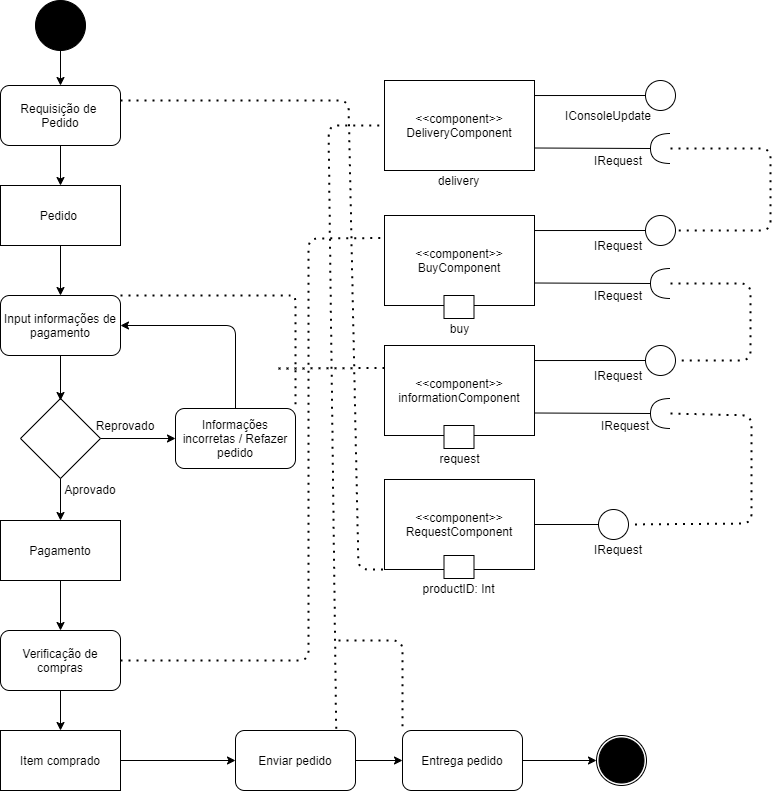

The diagram above was exported from draw.io. Its source (the exported page's mxGraphModel, read from the mxfile embedded in the PNG):
<mxGraphModel dx="1673" dy="899" grid="1" gridSize="10" guides="1" tooltips="1" connect="1" arrows="1" fold="1" page="1" pageScale="1" pageWidth="827" pageHeight="1169" math="0" shadow="0">
  <root>
    <mxCell id="0" />
    <mxCell id="1" parent="0" />
    <mxCell id="6tZcQdgiMkNXol2zfrHM-17" value="&lt;span&gt;&amp;lt;&amp;lt;component&amp;gt;&amp;gt;&lt;/span&gt;&lt;br&gt;&lt;span&gt;informationComponent&lt;/span&gt;" style="rounded=0;whiteSpace=wrap;html=1;" vertex="1" parent="1">
      <mxGeometry x="416" y="425" width="150" height="90" as="geometry" />
    </mxCell>
    <mxCell id="6tZcQdgiMkNXol2zfrHM-18" value="" style="endArrow=none;html=1;exitX=1;exitY=0.75;exitDx=0;exitDy=0;entryX=1;entryY=0.5;entryDx=0;entryDy=0;entryPerimeter=0;" edge="1" parent="1" source="6tZcQdgiMkNXol2zfrHM-17" target="6tZcQdgiMkNXol2zfrHM-85">
      <mxGeometry width="50" height="50" relative="1" as="geometry">
        <mxPoint x="556" y="515" as="sourcePoint" />
        <mxPoint x="681" y="490" as="targetPoint" />
      </mxGeometry>
    </mxCell>
    <mxCell id="6tZcQdgiMkNXol2zfrHM-19" value="" style="endArrow=none;html=1;exitX=1;exitY=0.167;exitDx=0;exitDy=0;entryX=0;entryY=0.5;entryDx=0;entryDy=0;exitPerimeter=0;" edge="1" parent="1" source="6tZcQdgiMkNXol2zfrHM-17" target="6tZcQdgiMkNXol2zfrHM-87">
      <mxGeometry width="50" height="50" relative="1" as="geometry">
        <mxPoint x="546" y="445" as="sourcePoint" />
        <mxPoint x="625" y="440" as="targetPoint" />
      </mxGeometry>
    </mxCell>
    <mxCell id="6tZcQdgiMkNXol2zfrHM-26" value="&amp;lt;&amp;lt;component&amp;gt;&amp;gt;&lt;br&gt;RequestComponent" style="rounded=0;whiteSpace=wrap;html=1;" vertex="1" parent="1">
      <mxGeometry x="416" y="559" width="150" height="90" as="geometry" />
    </mxCell>
    <mxCell id="6tZcQdgiMkNXol2zfrHM-27" value="" style="endArrow=none;html=1;exitX=1;exitY=0.5;exitDx=0;exitDy=0;entryX=0;entryY=0.5;entryDx=0;entryDy=0;" edge="1" parent="1" source="6tZcQdgiMkNXol2zfrHM-26" target="6tZcQdgiMkNXol2zfrHM-83">
      <mxGeometry width="50" height="50" relative="1" as="geometry">
        <mxPoint x="556" y="649" as="sourcePoint" />
        <mxPoint x="630" y="604" as="targetPoint" />
      </mxGeometry>
    </mxCell>
    <mxCell id="6tZcQdgiMkNXol2zfrHM-56" value="" style="endArrow=none;dashed=1;html=1;dashPattern=1 3;strokeWidth=2;exitX=0;exitY=0.5;exitDx=0;exitDy=0;entryX=1;entryY=0.5;entryDx=0;entryDy=0;exitPerimeter=0;" edge="1" parent="1" source="6tZcQdgiMkNXol2zfrHM-85" target="6tZcQdgiMkNXol2zfrHM-83">
      <mxGeometry width="50" height="50" relative="1" as="geometry">
        <mxPoint x="711" y="490" as="sourcePoint" />
        <mxPoint x="650" y="603.9300699300697" as="targetPoint" />
        <Array as="points">
          <mxPoint x="783" y="495" />
          <mxPoint x="783" y="603" />
        </Array>
      </mxGeometry>
    </mxCell>
    <mxCell id="6tZcQdgiMkNXol2zfrHM-60" value="" style="rounded=0;whiteSpace=wrap;html=1;" vertex="1" parent="1">
      <mxGeometry x="475.5" y="505" width="30" height="23" as="geometry" />
    </mxCell>
    <mxCell id="6tZcQdgiMkNXol2zfrHM-78" value="IRequest" style="text;html=1;strokeColor=none;fillColor=none;align=center;verticalAlign=middle;whiteSpace=wrap;rounded=0;" vertex="1" parent="1">
      <mxGeometry x="630" y="619" width="40" height="20" as="geometry" />
    </mxCell>
    <mxCell id="6tZcQdgiMkNXol2zfrHM-79" value="" style="rounded=0;whiteSpace=wrap;html=1;" vertex="1" parent="1">
      <mxGeometry x="475.5" y="635" width="30" height="23" as="geometry" />
    </mxCell>
    <mxCell id="6tZcQdgiMkNXol2zfrHM-80" value="productID: Int" style="text;html=1;strokeColor=none;fillColor=none;align=center;verticalAlign=middle;whiteSpace=wrap;rounded=0;" vertex="1" parent="1">
      <mxGeometry x="445" y="658" width="91" height="20" as="geometry" />
    </mxCell>
    <mxCell id="6tZcQdgiMkNXol2zfrHM-83" value="" style="ellipse;whiteSpace=wrap;html=1;aspect=fixed;" vertex="1" parent="1">
      <mxGeometry x="630" y="589" width="30" height="30" as="geometry" />
    </mxCell>
    <mxCell id="6tZcQdgiMkNXol2zfrHM-84" value="request" style="text;html=1;strokeColor=none;fillColor=none;align=center;verticalAlign=middle;whiteSpace=wrap;rounded=0;" vertex="1" parent="1">
      <mxGeometry x="445.5" y="528" width="91" height="20" as="geometry" />
    </mxCell>
    <mxCell id="6tZcQdgiMkNXol2zfrHM-85" value="" style="shape=requiredInterface;html=1;verticalLabelPosition=bottom;rotation=-180;" vertex="1" parent="1">
      <mxGeometry x="682" y="478" width="20" height="30" as="geometry" />
    </mxCell>
    <mxCell id="6tZcQdgiMkNXol2zfrHM-87" value="" style="ellipse;whiteSpace=wrap;html=1;aspect=fixed;" vertex="1" parent="1">
      <mxGeometry x="677" y="425" width="30" height="30" as="geometry" />
    </mxCell>
    <mxCell id="6tZcQdgiMkNXol2zfrHM-88" value="&lt;span&gt;&amp;lt;&amp;lt;component&amp;gt;&amp;gt;&lt;/span&gt;&lt;br&gt;&lt;span&gt;BuyComponent&lt;/span&gt;" style="rounded=0;whiteSpace=wrap;html=1;" vertex="1" parent="1">
      <mxGeometry x="416" y="295" width="150" height="90" as="geometry" />
    </mxCell>
    <mxCell id="6tZcQdgiMkNXol2zfrHM-89" value="" style="endArrow=none;html=1;exitX=1;exitY=0.75;exitDx=0;exitDy=0;entryX=1;entryY=0.5;entryDx=0;entryDy=0;entryPerimeter=0;" edge="1" parent="1" source="6tZcQdgiMkNXol2zfrHM-88" target="6tZcQdgiMkNXol2zfrHM-95">
      <mxGeometry width="50" height="50" relative="1" as="geometry">
        <mxPoint x="556" y="385" as="sourcePoint" />
        <mxPoint x="681" y="360" as="targetPoint" />
      </mxGeometry>
    </mxCell>
    <mxCell id="6tZcQdgiMkNXol2zfrHM-90" value="" style="endArrow=none;html=1;exitX=1;exitY=0.167;exitDx=0;exitDy=0;entryX=0;entryY=0.5;entryDx=0;entryDy=0;exitPerimeter=0;" edge="1" parent="1" source="6tZcQdgiMkNXol2zfrHM-88" target="6tZcQdgiMkNXol2zfrHM-96">
      <mxGeometry width="50" height="50" relative="1" as="geometry">
        <mxPoint x="546" y="315" as="sourcePoint" />
        <mxPoint x="625" y="310" as="targetPoint" />
      </mxGeometry>
    </mxCell>
    <mxCell id="6tZcQdgiMkNXol2zfrHM-91" value="" style="rounded=0;whiteSpace=wrap;html=1;" vertex="1" parent="1">
      <mxGeometry x="475.5" y="375" width="30" height="23" as="geometry" />
    </mxCell>
    <mxCell id="6tZcQdgiMkNXol2zfrHM-94" value="buy" style="text;html=1;strokeColor=none;fillColor=none;align=center;verticalAlign=middle;whiteSpace=wrap;rounded=0;" vertex="1" parent="1">
      <mxGeometry x="445.5" y="398" width="91" height="20" as="geometry" />
    </mxCell>
    <mxCell id="6tZcQdgiMkNXol2zfrHM-95" value="" style="shape=requiredInterface;html=1;verticalLabelPosition=bottom;rotation=-180;" vertex="1" parent="1">
      <mxGeometry x="682" y="348" width="20" height="30" as="geometry" />
    </mxCell>
    <mxCell id="6tZcQdgiMkNXol2zfrHM-96" value="" style="ellipse;whiteSpace=wrap;html=1;aspect=fixed;" vertex="1" parent="1">
      <mxGeometry x="677" y="295" width="30" height="30" as="geometry" />
    </mxCell>
    <mxCell id="6tZcQdgiMkNXol2zfrHM-97" value="&lt;span&gt;&amp;lt;&amp;lt;component&amp;gt;&amp;gt;&lt;/span&gt;&lt;br&gt;&lt;span&gt;DeliveryComponent&lt;/span&gt;" style="rounded=0;whiteSpace=wrap;html=1;" vertex="1" parent="1">
      <mxGeometry x="416" y="160" width="150" height="90" as="geometry" />
    </mxCell>
    <mxCell id="6tZcQdgiMkNXol2zfrHM-98" value="" style="endArrow=none;html=1;exitX=1;exitY=0.75;exitDx=0;exitDy=0;entryX=1;entryY=0.5;entryDx=0;entryDy=0;entryPerimeter=0;" edge="1" parent="1" source="6tZcQdgiMkNXol2zfrHM-97" target="6tZcQdgiMkNXol2zfrHM-104">
      <mxGeometry width="50" height="50" relative="1" as="geometry">
        <mxPoint x="556" y="250" as="sourcePoint" />
        <mxPoint x="681" y="225" as="targetPoint" />
      </mxGeometry>
    </mxCell>
    <mxCell id="6tZcQdgiMkNXol2zfrHM-99" value="" style="endArrow=none;html=1;exitX=1;exitY=0.167;exitDx=0;exitDy=0;entryX=0;entryY=0.5;entryDx=0;entryDy=0;exitPerimeter=0;" edge="1" parent="1" source="6tZcQdgiMkNXol2zfrHM-97" target="6tZcQdgiMkNXol2zfrHM-105">
      <mxGeometry width="50" height="50" relative="1" as="geometry">
        <mxPoint x="546" y="180" as="sourcePoint" />
        <mxPoint x="625" y="175" as="targetPoint" />
      </mxGeometry>
    </mxCell>
    <mxCell id="6tZcQdgiMkNXol2zfrHM-101" value="IConsoleUpdate" style="text;html=1;strokeColor=none;fillColor=none;align=center;verticalAlign=middle;whiteSpace=wrap;rounded=0;" vertex="1" parent="1">
      <mxGeometry x="620" y="185" width="40" height="20" as="geometry" />
    </mxCell>
    <mxCell id="6tZcQdgiMkNXol2zfrHM-104" value="" style="shape=requiredInterface;html=1;verticalLabelPosition=bottom;rotation=-180;" vertex="1" parent="1">
      <mxGeometry x="682" y="213" width="20" height="30" as="geometry" />
    </mxCell>
    <mxCell id="6tZcQdgiMkNXol2zfrHM-105" value="" style="ellipse;whiteSpace=wrap;html=1;aspect=fixed;" vertex="1" parent="1">
      <mxGeometry x="677" y="160" width="30" height="30" as="geometry" />
    </mxCell>
    <mxCell id="6tZcQdgiMkNXol2zfrHM-107" value="" style="endArrow=none;dashed=1;html=1;dashPattern=1 3;strokeWidth=2;exitX=0;exitY=0.5;exitDx=0;exitDy=0;entryX=1;entryY=0.5;entryDx=0;entryDy=0;exitPerimeter=0;" edge="1" parent="1" source="6tZcQdgiMkNXol2zfrHM-95" target="6tZcQdgiMkNXol2zfrHM-87">
      <mxGeometry width="50" height="50" relative="1" as="geometry">
        <mxPoint x="754" y="325" as="sourcePoint" />
        <mxPoint x="712.0000000000136" y="436" as="targetPoint" />
        <Array as="points">
          <mxPoint x="782" y="363" />
          <mxPoint x="782" y="440" />
        </Array>
      </mxGeometry>
    </mxCell>
    <mxCell id="6tZcQdgiMkNXol2zfrHM-108" value="" style="endArrow=none;dashed=1;html=1;dashPattern=1 3;strokeWidth=2;exitX=0;exitY=0.5;exitDx=0;exitDy=0;entryX=1;entryY=0.5;entryDx=0;entryDy=0;exitPerimeter=0;" edge="1" parent="1" source="6tZcQdgiMkNXol2zfrHM-104" target="6tZcQdgiMkNXol2zfrHM-96">
      <mxGeometry width="50" height="50" relative="1" as="geometry">
        <mxPoint x="722" y="235" as="sourcePoint" />
        <mxPoint x="727" y="312" as="targetPoint" />
        <Array as="points">
          <mxPoint x="802" y="228" />
          <mxPoint x="802" y="310" />
        </Array>
      </mxGeometry>
    </mxCell>
    <mxCell id="6tZcQdgiMkNXol2zfrHM-109" value="delivery" style="text;html=1;strokeColor=none;fillColor=none;align=center;verticalAlign=middle;whiteSpace=wrap;rounded=0;" vertex="1" parent="1">
      <mxGeometry x="445" y="250" width="91" height="20" as="geometry" />
    </mxCell>
    <mxCell id="6tZcQdgiMkNXol2zfrHM-110" value="IRequest" style="text;html=1;strokeColor=none;fillColor=none;align=center;verticalAlign=middle;whiteSpace=wrap;rounded=0;" vertex="1" parent="1">
      <mxGeometry x="637" y="495" width="40" height="20" as="geometry" />
    </mxCell>
    <mxCell id="6tZcQdgiMkNXol2zfrHM-111" value="IRequest" style="text;html=1;strokeColor=none;fillColor=none;align=center;verticalAlign=middle;whiteSpace=wrap;rounded=0;" vertex="1" parent="1">
      <mxGeometry x="630" y="445" width="40" height="20" as="geometry" />
    </mxCell>
    <mxCell id="6tZcQdgiMkNXol2zfrHM-112" value="IRequest" style="text;html=1;strokeColor=none;fillColor=none;align=center;verticalAlign=middle;whiteSpace=wrap;rounded=0;" vertex="1" parent="1">
      <mxGeometry x="630" y="365" width="40" height="20" as="geometry" />
    </mxCell>
    <mxCell id="6tZcQdgiMkNXol2zfrHM-113" value="IRequest" style="text;html=1;strokeColor=none;fillColor=none;align=center;verticalAlign=middle;whiteSpace=wrap;rounded=0;" vertex="1" parent="1">
      <mxGeometry x="630" y="315" width="40" height="20" as="geometry" />
    </mxCell>
    <mxCell id="6tZcQdgiMkNXol2zfrHM-114" value="IRequest" style="text;html=1;strokeColor=none;fillColor=none;align=center;verticalAlign=middle;whiteSpace=wrap;rounded=0;" vertex="1" parent="1">
      <mxGeometry x="630" y="230" width="40" height="20" as="geometry" />
    </mxCell>
    <mxCell id="6tZcQdgiMkNXol2zfrHM-115" value="" style="ellipse;whiteSpace=wrap;html=1;aspect=fixed;shadow=0;strokeColor=#000000;fillColor=#000000;" vertex="1" parent="1">
      <mxGeometry x="67" y="80" width="50" height="50" as="geometry" />
    </mxCell>
    <mxCell id="6tZcQdgiMkNXol2zfrHM-116" value="Requisição de &lt;br&gt;Pedido" style="rounded=1;whiteSpace=wrap;html=1;shadow=0;strokeColor=#000000;fillColor=#FFFFFF;" vertex="1" parent="1">
      <mxGeometry x="32" y="165" width="120" height="60" as="geometry" />
    </mxCell>
    <mxCell id="6tZcQdgiMkNXol2zfrHM-117" value="Pedido&amp;nbsp;" style="rounded=0;whiteSpace=wrap;html=1;shadow=0;strokeColor=#000000;fillColor=#FFFFFF;" vertex="1" parent="1">
      <mxGeometry x="32" y="265" width="120" height="60" as="geometry" />
    </mxCell>
    <mxCell id="6tZcQdgiMkNXol2zfrHM-118" value="Input informações de pagamento" style="rounded=1;whiteSpace=wrap;html=1;shadow=0;strokeColor=#000000;fillColor=#FFFFFF;" vertex="1" parent="1">
      <mxGeometry x="32" y="375" width="120" height="60" as="geometry" />
    </mxCell>
    <mxCell id="6tZcQdgiMkNXol2zfrHM-119" value="" style="rhombus;whiteSpace=wrap;html=1;shadow=0;strokeColor=#000000;fillColor=#FFFFFF;" vertex="1" parent="1">
      <mxGeometry x="52" y="478" width="80" height="80" as="geometry" />
    </mxCell>
    <mxCell id="6tZcQdgiMkNXol2zfrHM-121" value="Pagamento" style="rounded=0;whiteSpace=wrap;html=1;shadow=0;strokeColor=#000000;fillColor=#FFFFFF;" vertex="1" parent="1">
      <mxGeometry x="32" y="600" width="120" height="60" as="geometry" />
    </mxCell>
    <mxCell id="6tZcQdgiMkNXol2zfrHM-122" value="Informações incorretas / Refazer pedido" style="rounded=1;whiteSpace=wrap;html=1;shadow=0;strokeColor=#000000;fillColor=#FFFFFF;" vertex="1" parent="1">
      <mxGeometry x="207" y="488" width="120" height="60" as="geometry" />
    </mxCell>
    <mxCell id="6tZcQdgiMkNXol2zfrHM-123" value="Item comprado" style="rounded=0;whiteSpace=wrap;html=1;shadow=0;strokeColor=#000000;fillColor=#FFFFFF;" vertex="1" parent="1">
      <mxGeometry x="32" y="810" width="120" height="60" as="geometry" />
    </mxCell>
    <mxCell id="6tZcQdgiMkNXol2zfrHM-124" value="Verificação de&lt;br&gt;compras" style="rounded=1;whiteSpace=wrap;html=1;shadow=0;strokeColor=#000000;fillColor=#FFFFFF;" vertex="1" parent="1">
      <mxGeometry x="32" y="710" width="120" height="60" as="geometry" />
    </mxCell>
    <mxCell id="6tZcQdgiMkNXol2zfrHM-125" value="Enviar pedido" style="rounded=1;whiteSpace=wrap;html=1;shadow=0;strokeColor=#000000;fillColor=#FFFFFF;" vertex="1" parent="1">
      <mxGeometry x="267" y="810" width="120" height="60" as="geometry" />
    </mxCell>
    <mxCell id="6tZcQdgiMkNXol2zfrHM-126" value="Entrega pedido" style="rounded=1;whiteSpace=wrap;html=1;shadow=0;strokeColor=#000000;fillColor=#FFFFFF;" vertex="1" parent="1">
      <mxGeometry x="434" y="810" width="120" height="60" as="geometry" />
    </mxCell>
    <mxCell id="6tZcQdgiMkNXol2zfrHM-127" value="" style="ellipse;whiteSpace=wrap;html=1;aspect=fixed;shadow=0;strokeColor=#000000;fillColor=#FFFFFF;" vertex="1" parent="1">
      <mxGeometry x="628" y="815" width="50" height="50" as="geometry" />
    </mxCell>
    <mxCell id="6tZcQdgiMkNXol2zfrHM-128" value="" style="ellipse;whiteSpace=wrap;html=1;aspect=fixed;shadow=0;strokeColor=#000000;fillColor=#000000;" vertex="1" parent="1">
      <mxGeometry x="630.5" y="817.5" width="45" height="45" as="geometry" />
    </mxCell>
    <mxCell id="6tZcQdgiMkNXol2zfrHM-129" value="" style="endArrow=classic;html=1;exitX=0.5;exitY=1;exitDx=0;exitDy=0;" edge="1" parent="1" source="6tZcQdgiMkNXol2zfrHM-117" target="6tZcQdgiMkNXol2zfrHM-118">
      <mxGeometry width="50" height="50" relative="1" as="geometry">
        <mxPoint x="207" y="370" as="sourcePoint" />
        <mxPoint x="257" y="320" as="targetPoint" />
      </mxGeometry>
    </mxCell>
    <mxCell id="6tZcQdgiMkNXol2zfrHM-130" value="" style="endArrow=classic;html=1;exitX=0.5;exitY=1;exitDx=0;exitDy=0;entryX=0.5;entryY=0;entryDx=0;entryDy=0;" edge="1" parent="1" source="6tZcQdgiMkNXol2zfrHM-116" target="6tZcQdgiMkNXol2zfrHM-117">
      <mxGeometry width="50" height="50" relative="1" as="geometry">
        <mxPoint x="102" y="335" as="sourcePoint" />
        <mxPoint x="102" y="385" as="targetPoint" />
      </mxGeometry>
    </mxCell>
    <mxCell id="6tZcQdgiMkNXol2zfrHM-131" value="" style="endArrow=classic;html=1;exitX=0.5;exitY=1;exitDx=0;exitDy=0;entryX=0.5;entryY=0;entryDx=0;entryDy=0;" edge="1" parent="1" source="6tZcQdgiMkNXol2zfrHM-115" target="6tZcQdgiMkNXol2zfrHM-116">
      <mxGeometry width="50" height="50" relative="1" as="geometry">
        <mxPoint x="102" y="235" as="sourcePoint" />
        <mxPoint x="102" y="275" as="targetPoint" />
      </mxGeometry>
    </mxCell>
    <mxCell id="6tZcQdgiMkNXol2zfrHM-132" value="" style="endArrow=classic;html=1;exitX=0.5;exitY=1;exitDx=0;exitDy=0;" edge="1" parent="1" source="6tZcQdgiMkNXol2zfrHM-118">
      <mxGeometry width="50" height="50" relative="1" as="geometry">
        <mxPoint x="92" y="440" as="sourcePoint" />
        <mxPoint x="92" y="480" as="targetPoint" />
      </mxGeometry>
    </mxCell>
    <mxCell id="6tZcQdgiMkNXol2zfrHM-133" value="" style="endArrow=classic;html=1;exitX=1;exitY=0.5;exitDx=0;exitDy=0;entryX=0;entryY=0.5;entryDx=0;entryDy=0;" edge="1" parent="1" source="6tZcQdgiMkNXol2zfrHM-119" target="6tZcQdgiMkNXol2zfrHM-122">
      <mxGeometry width="50" height="50" relative="1" as="geometry">
        <mxPoint x="102" y="445" as="sourcePoint" />
        <mxPoint x="102" y="490" as="targetPoint" />
      </mxGeometry>
    </mxCell>
    <mxCell id="6tZcQdgiMkNXol2zfrHM-134" value="" style="endArrow=classic;html=1;exitX=0.5;exitY=0;exitDx=0;exitDy=0;entryX=1;entryY=0.5;entryDx=0;entryDy=0;" edge="1" parent="1" source="6tZcQdgiMkNXol2zfrHM-122" target="6tZcQdgiMkNXol2zfrHM-118">
      <mxGeometry width="50" height="50" relative="1" as="geometry">
        <mxPoint x="142" y="528.0000000000001" as="sourcePoint" />
        <mxPoint x="217" y="528.0000000000001" as="targetPoint" />
        <Array as="points">
          <mxPoint x="267" y="405" />
        </Array>
      </mxGeometry>
    </mxCell>
    <mxCell id="6tZcQdgiMkNXol2zfrHM-135" value="" style="endArrow=classic;html=1;exitX=0.5;exitY=1;exitDx=0;exitDy=0;entryX=0.5;entryY=0;entryDx=0;entryDy=0;" edge="1" parent="1" source="6tZcQdgiMkNXol2zfrHM-119" target="6tZcQdgiMkNXol2zfrHM-121">
      <mxGeometry width="50" height="50" relative="1" as="geometry">
        <mxPoint x="102" y="445" as="sourcePoint" />
        <mxPoint x="102" y="490" as="targetPoint" />
      </mxGeometry>
    </mxCell>
    <mxCell id="6tZcQdgiMkNXol2zfrHM-136" value="" style="endArrow=classic;html=1;exitX=0.5;exitY=1;exitDx=0;exitDy=0;entryX=0.5;entryY=0;entryDx=0;entryDy=0;" edge="1" parent="1" source="6tZcQdgiMkNXol2zfrHM-121" target="6tZcQdgiMkNXol2zfrHM-124">
      <mxGeometry width="50" height="50" relative="1" as="geometry">
        <mxPoint x="102" y="568" as="sourcePoint" />
        <mxPoint x="102" y="610" as="targetPoint" />
      </mxGeometry>
    </mxCell>
    <mxCell id="6tZcQdgiMkNXol2zfrHM-137" value="" style="endArrow=classic;html=1;exitX=0.5;exitY=1;exitDx=0;exitDy=0;entryX=0.5;entryY=0;entryDx=0;entryDy=0;" edge="1" parent="1" source="6tZcQdgiMkNXol2zfrHM-124" target="6tZcQdgiMkNXol2zfrHM-123">
      <mxGeometry width="50" height="50" relative="1" as="geometry">
        <mxPoint x="102" y="670" as="sourcePoint" />
        <mxPoint x="102" y="720" as="targetPoint" />
      </mxGeometry>
    </mxCell>
    <mxCell id="6tZcQdgiMkNXol2zfrHM-138" value="" style="endArrow=classic;html=1;exitX=1;exitY=0.5;exitDx=0;exitDy=0;entryX=0;entryY=0.5;entryDx=0;entryDy=0;" edge="1" parent="1" source="6tZcQdgiMkNXol2zfrHM-123" target="6tZcQdgiMkNXol2zfrHM-125">
      <mxGeometry width="50" height="50" relative="1" as="geometry">
        <mxPoint x="112" y="680" as="sourcePoint" />
        <mxPoint x="217" y="840" as="targetPoint" />
      </mxGeometry>
    </mxCell>
    <mxCell id="6tZcQdgiMkNXol2zfrHM-139" value="" style="endArrow=classic;html=1;exitX=1;exitY=0.5;exitDx=0;exitDy=0;entryX=0;entryY=0.5;entryDx=0;entryDy=0;" edge="1" parent="1" source="6tZcQdgiMkNXol2zfrHM-125" target="6tZcQdgiMkNXol2zfrHM-126">
      <mxGeometry width="50" height="50" relative="1" as="geometry">
        <mxPoint x="155" y="690" as="sourcePoint" />
        <mxPoint x="155" y="740" as="targetPoint" />
      </mxGeometry>
    </mxCell>
    <mxCell id="6tZcQdgiMkNXol2zfrHM-140" value="" style="endArrow=classic;html=1;exitX=1;exitY=0.5;exitDx=0;exitDy=0;entryX=0;entryY=0.5;entryDx=0;entryDy=0;" edge="1" parent="1" source="6tZcQdgiMkNXol2zfrHM-126" target="6tZcQdgiMkNXol2zfrHM-127">
      <mxGeometry width="50" height="50" relative="1" as="geometry">
        <mxPoint x="165" y="700" as="sourcePoint" />
        <mxPoint x="165" y="750" as="targetPoint" />
      </mxGeometry>
    </mxCell>
    <mxCell id="6tZcQdgiMkNXol2zfrHM-141" value="" style="endArrow=none;dashed=1;html=1;dashPattern=1 3;strokeWidth=2;exitX=1;exitY=0.25;exitDx=0;exitDy=0;entryX=0;entryY=1;entryDx=0;entryDy=0;" edge="1" parent="1" source="6tZcQdgiMkNXol2zfrHM-116" target="6tZcQdgiMkNXol2zfrHM-26">
      <mxGeometry width="50" height="50" relative="1" as="geometry">
        <mxPoint x="360" y="750" as="sourcePoint" />
        <mxPoint x="430" y="600" as="targetPoint" />
        <Array as="points">
          <mxPoint x="380" y="180" />
          <mxPoint x="390" y="649" />
        </Array>
      </mxGeometry>
    </mxCell>
    <mxCell id="6tZcQdgiMkNXol2zfrHM-142" value="" style="endArrow=none;dashed=1;html=1;dashPattern=1 3;strokeWidth=2;exitX=1;exitY=0;exitDx=0;exitDy=0;entryX=1;entryY=0;entryDx=0;entryDy=0;" edge="1" parent="1" source="6tZcQdgiMkNXol2zfrHM-118" target="6tZcQdgiMkNXol2zfrHM-122">
      <mxGeometry width="50" height="50" relative="1" as="geometry">
        <mxPoint x="257" y="360" as="sourcePoint" />
        <mxPoint x="307" y="310" as="targetPoint" />
        <Array as="points">
          <mxPoint x="317" y="375" />
          <mxPoint x="327" y="375" />
        </Array>
      </mxGeometry>
    </mxCell>
    <mxCell id="6tZcQdgiMkNXol2zfrHM-143" value="" style="endArrow=none;dashed=1;html=1;dashPattern=1 3;strokeWidth=2;exitX=1;exitY=0.5;exitDx=0;exitDy=0;entryX=0;entryY=0.25;entryDx=0;entryDy=0;" edge="1" parent="1" source="6tZcQdgiMkNXol2zfrHM-124" target="6tZcQdgiMkNXol2zfrHM-88">
      <mxGeometry width="50" height="50" relative="1" as="geometry">
        <mxPoint x="280" y="750" as="sourcePoint" />
        <mxPoint x="330" y="610" as="targetPoint" />
        <Array as="points">
          <mxPoint x="340" y="740" />
          <mxPoint x="340" y="318" />
        </Array>
      </mxGeometry>
    </mxCell>
    <mxCell id="6tZcQdgiMkNXol2zfrHM-145" value="" style="endArrow=none;dashed=1;html=1;dashPattern=1 3;strokeWidth=2;exitX=0.839;exitY=-0.031;exitDx=0;exitDy=0;entryX=0;entryY=0.5;entryDx=0;entryDy=0;exitPerimeter=0;" edge="1" parent="1" source="6tZcQdgiMkNXol2zfrHM-125" target="6tZcQdgiMkNXol2zfrHM-97">
      <mxGeometry width="50" height="50" relative="1" as="geometry">
        <mxPoint x="360" y="820" as="sourcePoint" />
        <mxPoint x="360" y="220" as="targetPoint" />
        <Array as="points">
          <mxPoint x="360" y="205" />
        </Array>
      </mxGeometry>
    </mxCell>
    <mxCell id="6tZcQdgiMkNXol2zfrHM-146" value="" style="endArrow=none;dashed=1;html=1;dashPattern=1 3;strokeWidth=2;entryX=0;entryY=0;entryDx=0;entryDy=0;" edge="1" parent="1" target="6tZcQdgiMkNXol2zfrHM-126">
      <mxGeometry width="50" height="50" relative="1" as="geometry">
        <mxPoint x="370" y="720" as="sourcePoint" />
        <mxPoint x="470" y="700" as="targetPoint" />
        <Array as="points">
          <mxPoint x="434" y="720" />
        </Array>
      </mxGeometry>
    </mxCell>
    <mxCell id="6tZcQdgiMkNXol2zfrHM-147" value="" style="endArrow=none;dashed=1;html=1;dashPattern=1 3;strokeWidth=2;entryX=0;entryY=0.25;entryDx=0;entryDy=0;" edge="1" parent="1" target="6tZcQdgiMkNXol2zfrHM-17">
      <mxGeometry width="50" height="50" relative="1" as="geometry">
        <mxPoint x="310" y="448" as="sourcePoint" />
        <mxPoint x="330" y="420" as="targetPoint" />
      </mxGeometry>
    </mxCell>
    <mxCell id="6tZcQdgiMkNXol2zfrHM-148" value="Reprovado" style="text;html=1;strokeColor=none;fillColor=none;align=center;verticalAlign=middle;whiteSpace=wrap;rounded=0;" vertex="1" parent="1">
      <mxGeometry x="132" y="495" width="50" height="20" as="geometry" />
    </mxCell>
    <mxCell id="6tZcQdgiMkNXol2zfrHM-149" value="Aprovado" style="text;html=1;strokeColor=none;fillColor=none;align=center;verticalAlign=middle;whiteSpace=wrap;rounded=0;" vertex="1" parent="1">
      <mxGeometry x="97" y="559" width="50" height="20" as="geometry" />
    </mxCell>
  </root>
</mxGraphModel>